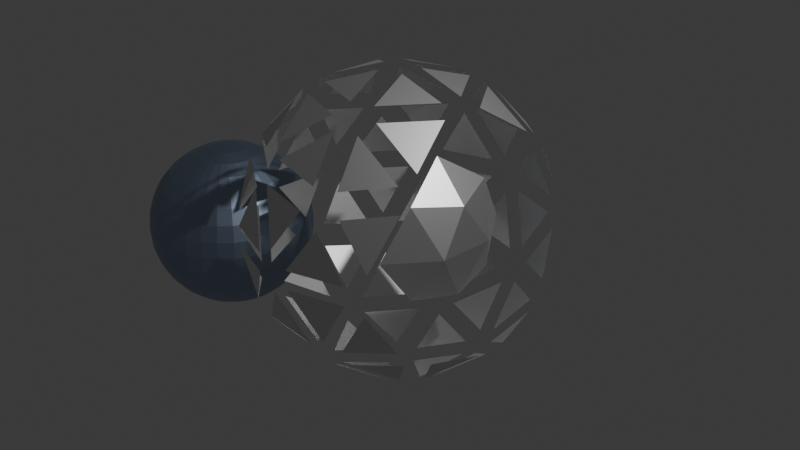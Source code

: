 # Source: 4_3_GeometryNodesPractice4_November23rd2024_magnetLikeEffect.blend  (saved by Blender 4.3.32; exported with 4.5.12 LTS)
import bpy
from mathutils import Matrix  # noqa: F401  (used for matrix-valued properties, if any)

bpy.ops.wm.read_factory_settings(use_empty=True)
scene = bpy.context.scene
scene.name = 'Scene'

# ---- collections
col_collection = bpy.data.collections.new('Collection'); scene.collection.children.link(col_collection)

# ---- materials (node trees are filled in below, after node groups)
mat_metal = bpy.data.materials.new('Metal')
mat_magnet_metal = bpy.data.materials.new('Magnet Metal')

# ---- node groups
ng_geometry_nodes = bpy.data.node_groups.new('Geometry Nodes', 'GeometryNodeTree')
_s = ng_geometry_nodes.interface.new_socket(name='Geometry', in_out='OUTPUT', socket_type='NodeSocketGeometry')
_s = ng_geometry_nodes.interface.new_socket(name='Geometry', in_out='INPUT', socket_type='NodeSocketGeometry')
ng_geometry_nodes.is_modifier = True
_N = ng_geometry_nodes.nodes; _L = ng_geometry_nodes.links
n0 = _N.new('NodeGroupInput'); n0.name = 'Group Input'; n0.location = (-660, 22)
n1 = _N.new('NodeGroupOutput'); n1.name = 'Group Output'; n1.location = (1367, 80)
n2 = _N.new('GeometryNodeForeachGeometryElementInput'); n2.name = 'For Each Geometry Element Input'; n2.location = (-165, -38)
n3 = _N.new('GeometryNodeForeachGeometryElementOutput'); n3.name = 'For Each Geometry Element Output'; n3.location = (689, 5)
n3.input_items.clear()
_it = n3.input_items.new('VECTOR', 'Position')
_it = n3.input_items.new('VECTOR', 'Normal')
n3.active_input_index = 1
n3.domain = 'FACE'
n4 = _N.new('GeometryNodeSetPosition'); n4.name = 'Set Position'; n4.location = (521, -37)
n5 = _N.new('GeometryNodeInputPosition'); n5.name = 'Position'; n5.location = (-489, -141)
n6 = _N.new('GeometryNodeInputNormal'); n6.name = 'Normal'; n6.location = (-508, -216)
n6.legacy_corner_normals = True
n7 = _N.new('ShaderNodeVectorMath'); n7.name = 'Vector Math'; n7.location = (198, -161)
n7.operation = 'MULTIPLY'
n8 = _N.new('ShaderNodeCombineXYZ'); n8.name = 'Combine XYZ'; n8.location = (5, -273)
n9 = _N.new('GeometryNodeGizmoDial'); n9.name = 'Dial Gizmo'; n9.location = (-217, -408)
n10 = _N.new('ShaderNodeValue'); n10.name = 'Value'; n10.location = (-430, -372)
n10.outputs[0].default_value = 0.6433
n11 = _N.new('GeometryNodeProximity'); n11.name = 'Geometry Proximity'; n11.location = (115, 135)
n12 = _N.new('FunctionNodeCompare'); n12.name = 'Compare'; n12.location = (279, 105)
n12.operation = 'LESS_THAN'
n12.inputs[1].default_value = 3.5
n13 = _N.new('GeometryNodeMeshUVSphere'); n13.name = 'UV Sphere'; n13.location = (-1011, 397)
n14 = _N.new('GeometryNodeJoinGeometry'); n14.name = 'Join Geometry'; n14.location = (1110, 97)
n15 = _N.new('GeometryNodeTransform'); n15.name = 'Transform Geometry'; n15.location = (-622, 469)
n15.inputs[1].default_value = (-3.0, 0.0, -1.1)
n16 = _N.new('GeometryNodeSampleIndex'); n16.name = 'Sample Index'; n16.location = (-239, 269)
n16.data_type = 'FLOAT_VECTOR'
n16.domain = 'FACE'
n17 = _N.new('GeometryNodeInputPosition'); n17.name = 'Position.001'; n17.location = (-524, 182)
n18 = _N.new('GeometryNodeGizmoTransform'); n18.name = 'Transform Gizmo'; n18.location = (-960, 223)
n19 = _N.new('FunctionNodeCombineTransform'); n19.name = 'Combine Transform'; n19.location = (-1233, 252)
n19.inputs[0].default_value = (-2.366, -0.5078, 2.739)
n19.inputs[1].default_value = (0.7927, -0.0, 0.0)
n20 = _N.new('GeometryNodeJoinGeometry'); n20.name = 'Join Geometry.001'; n20.location = (-206, 435)
n21 = _N.new('GeometryNodeJoinGeometry'); n21.name = 'Join Geometry.002'; n21.location = (-802, 440)
n22 = _N.new('GeometryNodeSetMaterial'); n22.name = 'Set Material'; n22.location = (930, 3)
n22.inputs[2].default_value = mat_metal
n23 = _N.new('GeometryNodeSetMaterial'); n23.name = 'Set Material.001'; n23.location = (612, 238)
n23.inputs[2].default_value = mat_magnet_metal
n2.pair_with_output(n3)
_L.new(n0.outputs[0], n2.inputs[0])
_L.new(n5.outputs[0], n2.inputs[2])
_L.new(n6.outputs[0], n2.inputs[3])
_L.new(n2.outputs[1], n4.inputs[0])
_L.new(n4.outputs[0], n3.inputs[1])
_L.new(n7.outputs[0], n4.inputs[3])
_L.new(n2.outputs[3], n7.inputs[0])
_L.new(n10.outputs[0], n9.inputs[0])
_L.new(n10.outputs[0], n8.inputs[0])
_L.new(n10.outputs[0], n8.inputs[1])
_L.new(n10.outputs[0], n8.inputs[2])
_L.new(n8.outputs[0], n7.inputs[1])
_L.new(n11.outputs[1], n12.inputs[0])
_L.new(n22.outputs[0], n14.inputs[0])
_L.new(n14.outputs[0], n1.inputs[0])
_L.new(n21.outputs[0], n15.inputs[0])
_L.new(n12.outputs[0], n4.inputs[1])
_L.new(n2.outputs[1], n11.inputs[0])
_L.new(n17.outputs[0], n16.inputs[1])
_L.new(n16.outputs[0], n11.inputs[2])
_L.new(n15.outputs[0], n16.inputs[0])
_L.new(n23.outputs[0], n14.inputs[0])
_L.new(n19.outputs[0], n18.inputs[0])
_L.new(n19.outputs[0], n15.inputs[4])
_L.new(n15.outputs[0], n20.inputs[0])
_L.new(n13.outputs[0], n21.inputs[0])
_L.new(n18.outputs[0], n21.inputs[0])
_L.new(n3.outputs[2], n22.inputs[0])
_L.new(n20.outputs[0], n23.inputs[0])
n1.is_active_output = True

# ---- material node trees
mat_metal.use_nodes = True; mat_metal.node_tree.nodes.clear()
_N = mat_metal.node_tree.nodes; _L = mat_metal.node_tree.links
n0 = _N.new('ShaderNodeBsdfPrincipled'); n0.name = 'Principled BSDF'; n0.location = (10, 300)
n0.inputs[0].default_value = (0.8358, 0.8358, 0.8358, 1.0)
n0.inputs[1].default_value = 1.0
n1 = _N.new('ShaderNodeOutputMaterial'); n1.name = 'Material Output'; n1.location = (300, 300)
_L.new(n0.outputs[0], n1.inputs[0])
n1.is_active_output = True
mat_magnet_metal.use_nodes = True; mat_magnet_metal.node_tree.nodes.clear()
_N = mat_magnet_metal.node_tree.nodes; _L = mat_magnet_metal.node_tree.links
n0 = _N.new('ShaderNodeBsdfPrincipled'); n0.name = 'Principled BSDF'; n0.location = (10, 300)
n0.inputs[0].default_value = (0.3686, 0.4465, 0.5889, 1.0)
n0.inputs[1].default_value = 1.0
n1 = _N.new('ShaderNodeOutputMaterial'); n1.name = 'Material Output'; n1.location = (300, 300)
_L.new(n0.outputs[0], n1.inputs[0])
n1.is_active_output = True

# ---- world
world_world = bpy.data.worlds.new('World'); scene.world = world_world
world_world.use_nodes = True; world_world.node_tree.nodes.clear()
_N = world_world.node_tree.nodes; _L = world_world.node_tree.links
n0 = _N.new('ShaderNodeOutputWorld'); n0.name = 'World Output'; n0.location = (300, 300)
n1 = _N.new('ShaderNodeBackground'); n1.name = 'Background'; n1.location = (10, 300)
n1.inputs[0].default_value = (0.05088, 0.05088, 0.05088, 1.0)
_L.new(n1.outputs[0], n0.inputs[0])
n0.is_active_output = True
world_world.color = (0.05088, 0.05088, 0.05088)
world_world.sun_shadow_jitter_overblur = 0.0

# ---- cameras
cam_camera = bpy.data.cameras.new('Camera')
cam_camera.clip_end = 100.0
cam_camera.ortho_scale = 7.314

# ---- lights
light_light = bpy.data.lights.new('Light', 'POINT')
light_light.energy = 1000.0
light_light.shadow_soft_size = 0.1

# ---- meshes
me_icosphere = bpy.data.meshes.new('Icosphere')
me_icosphere.from_pydata([(0.0, 0.0, -1.0), (0.7236, -0.5257, -0.4472), (-0.2764, -0.8506, -0.4472), (-0.8944, 0.0, -0.4472), (-0.2764, 0.8506, -0.4472), (0.7236, 0.5257, -0.4472), (0.2764, -0.8506, 0.4472), (-0.7236, -0.5257, 0.4472), (-0.7236, 0.5257, 0.4472), (0.2764, 0.8506, 0.4472), (0.8944, 0.0, 0.4472), (0.0, 0.0, 1.0), (-0.1625, -0.5, -0.8507), (0.4253, -0.309, -0.8507), (0.2629, -0.809, -0.5257), (0.8506, 0.0, -0.5257), (0.4253, 0.309, -0.8507), (-0.5257, 0.0, -0.8507), (-0.6882, -0.5, -0.5257), (-0.1625, 0.5, -0.8507), (-0.6882, 0.5, -0.5257), (0.2629, 0.809, -0.5257), (0.9511, -0.309, 0.0), (0.9511, 0.309, 0.0), (0.0, -1.0, 0.0), (0.5878, -0.809, 0.0), (-0.9511, -0.309, 0.0), (-0.5878, -0.809, 0.0), (-0.5878, 0.809, 0.0), (-0.9511, 0.309, 0.0), (0.5878, 0.809, 0.0), (0.0, 1.0, 0.0), (0.6882, -0.5, 0.5257), (-0.2629, -0.809, 0.5257), (-0.8506, 0.0, 0.5257), (-0.2629, 0.809, 0.5257), (0.6882, 0.5, 0.5257), (0.1625, -0.5, 0.8507), (0.5257, 0.0, 0.8507), (-0.4253, -0.309, 0.8507), (-0.4253, 0.309, 0.8507), (0.1625, 0.5, 0.8507)], [], [(0, 13, 12), (1, 13, 15), (0, 12, 17), (0, 17, 19), (0, 19, 16), (1, 15, 22), (2, 14, 24), (3, 18, 26), (4, 20, 28), (5, 21, 30), (1, 22, 25), (2, 24, 27), (3, 26, 29), (4, 28, 31), (5, 30, 23), (6, 32, 37), (7, 33, 39), (8, 34, 40), (9, 35, 41), (10, 36, 38), (38, 41, 11), (38, 36, 41), (36, 9, 41), (41, 40, 11), (41, 35, 40), (35, 8, 40), (40, 39, 11), (40, 34, 39), (34, 7, 39), (39, 37, 11), (39, 33, 37), (33, 6, 37), (37, 38, 11), (37, 32, 38), (32, 10, 38), (23, 36, 10), (23, 30, 36), (30, 9, 36), (31, 35, 9), (31, 28, 35), (28, 8, 35), (29, 34, 8), (29, 26, 34), (26, 7, 34), (27, 33, 7), (27, 24, 33), (24, 6, 33), (25, 32, 6), (25, 22, 32), (22, 10, 32), (30, 31, 9), (30, 21, 31), (21, 4, 31), (28, 29, 8), (28, 20, 29), (20, 3, 29), (26, 27, 7), (26, 18, 27), (18, 2, 27), (24, 25, 6), (24, 14, 25), (14, 1, 25), (22, 23, 10), (22, 15, 23), (15, 5, 23), (16, 21, 5), (16, 19, 21), (19, 4, 21), (19, 20, 4), (19, 17, 20), (17, 3, 20), (17, 18, 3), (17, 12, 18), (12, 2, 18), (15, 16, 5), (15, 13, 16), (13, 0, 16), (12, 14, 2), (12, 13, 14), (13, 1, 14)])
_uv = me_icosphere.uv_layers.new(name='UVMap')
_uv.uv.foreach_set('vector', [0.1818, 0.0, 0.2273, 0.07873, 0.1364, 0.07873, 0.2727, 0.1575, 0.3182, 0.07873, 0.3636, 0.1575, 0.9091, 0.0, 0.9545, 0.07873, 0.8636, 0.07873, 0.7273, 0.0, 0.7727, 0.07873, 0.6818, 0.07873, 0.5455, 0.0, 0.5909, 0.07873, 0.5, 0.07873, 0.2727, 0.1575, 0.3636, 0.1575, 0.3182, 0.2362, 0.09091, 0.1575, 0.1818, 0.1575, 0.1364, 0.2362, 0.8182, 0.1575, 0.9091, 0.1575, 0.8636, 0.2362, 0.6364, 0.1575, 0.7273, 0.1575, 0.6818, 0.2362, 0.4545, 0.1575, 0.5455, 0.1575, 0.5, 0.2362, 0.2727, 0.1575, 0.3182, 0.2362, 0.2273, 0.2362, 0.09091, 0.1575, 0.1364, 0.2362, 0.04546, 0.2362, 0.8182, 0.1575, 0.8636, 0.2362, 0.7727, 0.2362, 0.6364, 0.1575, 0.6818, 0.2362, 0.5909, 0.2362, 0.4545, 0.1575, 0.5, 0.2362, 0.4091, 0.2362, 0.1818, 0.3149, 0.2727, 0.3149, 0.2273, 0.3937, 0.0, 0.3149, 0.09091, 0.3149, 0.04546, 0.3937, 0.7273, 0.3149, 0.8182, 0.3149, 0.7727, 0.3937, 0.5455, 0.3149, 0.6364, 0.3149, 0.5909, 0.3937, 0.3636, 0.3149, 0.4545, 0.3149, 0.4091, 0.3937, 0.4091, 0.3937, 0.5, 0.3937, 0.4545, 0.4724, 0.4091, 0.3937, 0.4545, 0.3149, 0.5, 0.3937, 0.4545, 0.3149, 0.5455, 0.3149, 0.5, 0.3937, 0.5909, 0.3937, 0.6818, 0.3937, 0.6364, 0.4724, 0.5909, 0.3937, 0.6364, 0.3149, 0.6818, 0.3937, 0.6364, 0.3149, 0.7273, 0.3149, 0.6818, 0.3937, 0.7727, 0.3937, 0.8636, 0.3937, 0.8182, 0.4724, 0.7727, 0.3937, 0.8182, 0.3149, 0.8636, 0.3937, 0.8182, 0.3149, 0.9091, 0.3149, 0.8636, 0.3937, 0.04546, 0.3937, 0.1364, 0.3937, 0.09091, 0.4724, 0.04546, 0.3937, 0.09091, 0.3149, 0.1364, 0.3937, 0.09091, 0.3149, 0.1818, 0.3149, 0.1364, 0.3937, 0.2273, 0.3937, 0.3182, 0.3937, 0.2727, 0.4724, 0.2273, 0.3937, 0.2727, 0.3149, 0.3182, 0.3937, 0.2727, 0.3149, 0.3636, 0.3149, 0.3182, 0.3937, 0.4091, 0.2362, 0.4545, 0.3149, 0.3636, 0.3149, 0.4091, 0.2362, 0.5, 0.2362, 0.4545, 0.3149, 0.5, 0.2362, 0.5455, 0.3149, 0.4545, 0.3149, 0.5909, 0.2362, 0.6364, 0.3149, 0.5455, 0.3149, 0.5909, 0.2362, 0.6818, 0.2362, 0.6364, 0.3149, 0.6818, 0.2362, 0.7273, 0.3149, 0.6364, 0.3149, 0.7727, 0.2362, 0.8182, 0.3149, 0.7273, 0.3149, 0.7727, 0.2362, 0.8636, 0.2362, 0.8182, 0.3149, 0.8636, 0.2362, 0.9091, 0.3149, 0.8182, 0.3149, 0.04546, 0.2362, 0.09091, 0.3149, 0.0, 0.3149, 0.04546, 0.2362, 0.1364, 0.2362, 0.09091, 0.3149, 0.1364, 0.2362, 0.1818, 0.3149, 0.09091, 0.3149, 0.2273, 0.2362, 0.2727, 0.3149, 0.1818, 0.3149, 0.2273, 0.2362, 0.3182, 0.2362, 0.2727, 0.3149, 0.3182, 0.2362, 0.3636, 0.3149, 0.2727, 0.3149, 0.5, 0.2362, 0.5909, 0.2362, 0.5455, 0.3149, 0.5, 0.2362, 0.5455, 0.1575, 0.5909, 0.2362, 0.5455, 0.1575, 0.6364, 0.1575, 0.5909, 0.2362, 0.6818, 0.2362, 0.7727, 0.2362, 0.7273, 0.3149, 0.6818, 0.2362, 0.7273, 0.1575, 0.7727, 0.2362, 0.7273, 0.1575, 0.8182, 0.1575, 0.7727, 0.2362, 0.8636, 0.2362, 0.9545, 0.2362, 0.9091, 0.3149, 0.8636, 0.2362, 0.9091, 0.1575, 0.9545, 0.2362, 0.9091, 0.1575, 1.0, 0.1575, 0.9545, 0.2362, 0.1364, 0.2362, 0.2273, 0.2362, 0.1818, 0.3149, 0.1364, 0.2362, 0.1818, 0.1575, 0.2273, 0.2362, 0.1818, 0.1575, 0.2727, 0.1575, 0.2273, 0.2362, 0.3182, 0.2362, 0.4091, 0.2362, 0.3636, 0.3149, 0.3182, 0.2362, 0.3636, 0.1575, 0.4091, 0.2362, 0.3636, 0.1575, 0.4545, 0.1575, 0.4091, 0.2362, 0.5, 0.07873, 0.5455, 0.1575, 0.4545, 0.1575, 0.5, 0.07873, 0.5909, 0.07873, 0.5455, 0.1575, 0.5909, 0.07873, 0.6364, 0.1575, 0.5455, 0.1575, 0.6818, 0.07873, 0.7273, 0.1575, 0.6364, 0.1575, 0.6818, 0.07873, 0.7727, 0.07873, 0.7273, 0.1575, 0.7727, 0.07873, 0.8182, 0.1575, 0.7273, 0.1575, 0.8636, 0.07873, 0.9091, 0.1575, 0.8182, 0.1575, 0.8636, 0.07873, 0.9545, 0.07873, 0.9091, 0.1575, 0.9545, 0.07873, 1.0, 0.1575, 0.9091, 0.1575, 0.3636, 0.1575, 0.4091, 0.07873, 0.4545, 0.1575, 0.3636, 0.1575, 0.3182, 0.07873, 0.4091, 0.07873, 0.3182, 0.07873, 0.3636, 0.0, 0.4091, 0.07873, 0.1364, 0.07873, 0.1818, 0.1575, 0.09091, 0.1575, 0.1364, 0.07873, 0.2273, 0.07873, 0.1818, 0.1575, 0.2273, 0.07873, 0.2727, 0.1575, 0.1818, 0.1575])
me_icosphere.materials.append(mat_metal)
me_icosphere.materials.append(mat_magnet_metal)
me_icosphere.update()

# ---- objects
ob_light = bpy.data.objects.new('Light', light_light)
ob_camera_lifeisvaluable = bpy.data.objects.new('Camera_LifeIsValuable', cam_camera)
ob_icosphere = bpy.data.objects.new('Icosphere', me_icosphere)

# ---- transforms, parenting, visibility, modifiers, constraints
ob_light.location = (4.076, 1.005, 5.904)
ob_light.rotation_euler = (0.6503, 0.05522, 1.866)
ob_light.lock_rotations_4d = False
ob_light.empty_display_type = 'ARROWS'
ob_light.color = (0.0, 0.0, 0.0, 0.0)
ob_light.lineart.crease_threshold = 0.0
ob_camera_lifeisvaluable.location = (7.359, -6.926, 4.958)
ob_camera_lifeisvaluable.rotation_euler = (1.109, 0.0, 0.8149)
ob_camera_lifeisvaluable.lock_rotations_4d = False
ob_camera_lifeisvaluable.empty_display_type = 'ARROWS'
ob_camera_lifeisvaluable.color = (0.0, 0.0, 0.0, 0.0)
ob_camera_lifeisvaluable.display_type = 'WIRE'
ob_camera_lifeisvaluable.lineart.crease_threshold = 0.0
ob_icosphere.location = (0.0, 0.0, 0.0)
_m = ob_icosphere.modifiers.new('GeometryNodes', 'NODES')
_m.node_group = ng_geometry_nodes

# ---- collection membership
col_collection.objects.link(ob_light)
col_collection.objects.link(ob_camera_lifeisvaluable)
col_collection.objects.link(ob_icosphere)

# ---- scene / render settings (as saved in the file)
scene.camera = ob_camera_lifeisvaluable
scene.frame_start = 1; scene.frame_end = 250; scene.frame_set(1)
scene.render.engine = 'BLENDER_EEVEE_NEXT'
scene.render.image_settings.file_format = 'FFMPEG'
scene.render.image_settings.color_mode = 'RGB'
bpy.context.view_layer.update()
